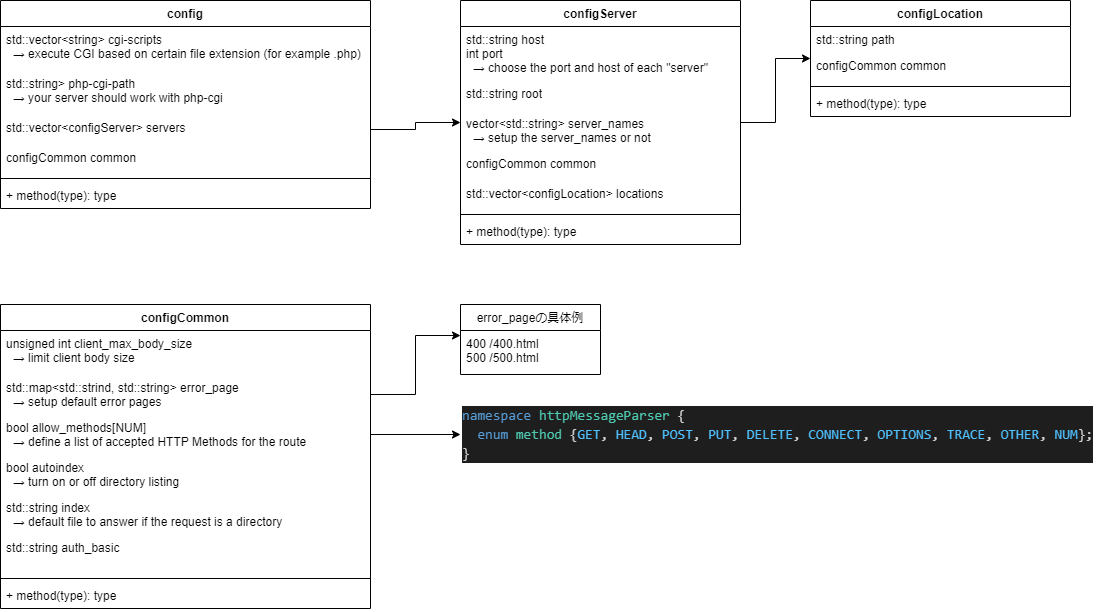

The diagram above was exported from draw.io. Its source (the exported page's mxGraphModel, read from the mxfile embedded in the PNG):
<mxGraphModel dx="1141" dy="715" grid="1" gridSize="10" guides="1" tooltips="1" connect="1" arrows="1" fold="1" page="1" pageScale="1" pageWidth="827" pageHeight="1169" math="0" shadow="0">
  <root>
    <mxCell id="E6aZUW264zUwpxMr-KFn-0" />
    <mxCell id="E6aZUW264zUwpxMr-KFn-1" parent="E6aZUW264zUwpxMr-KFn-0" />
    <mxCell id="E6aZUW264zUwpxMr-KFn-2" value="config" style="swimlane;fontStyle=1;align=center;verticalAlign=top;childLayout=stackLayout;horizontal=1;startSize=26;horizontalStack=0;resizeParent=1;resizeParentMax=0;resizeLast=0;collapsible=1;marginBottom=0;" parent="E6aZUW264zUwpxMr-KFn-1" vertex="1">
      <mxGeometry x="20" y="30" width="370" height="208" as="geometry" />
    </mxCell>
    <mxCell id="E6aZUW264zUwpxMr-KFn-70" value="std::vector&lt;string&gt; cgi-scripts&#10;  → execute CGI based on certain file extension (for example .php)" style="text;strokeColor=none;fillColor=none;align=left;verticalAlign=top;spacingLeft=4;spacingRight=4;overflow=hidden;rotatable=0;points=[[0,0.5],[1,0.5]];portConstraint=eastwest;" parent="E6aZUW264zUwpxMr-KFn-2" vertex="1">
      <mxGeometry y="26" width="370" height="44" as="geometry" />
    </mxCell>
    <mxCell id="E6aZUW264zUwpxMr-KFn-71" value="std::string&gt; php-cgi-path&#10;  → your server should work with php-cgi" style="text;strokeColor=none;fillColor=none;align=left;verticalAlign=top;spacingLeft=4;spacingRight=4;overflow=hidden;rotatable=0;points=[[0,0.5],[1,0.5]];portConstraint=eastwest;" parent="E6aZUW264zUwpxMr-KFn-2" vertex="1">
      <mxGeometry y="70" width="370" height="44" as="geometry" />
    </mxCell>
    <mxCell id="E6aZUW264zUwpxMr-KFn-61" value="std::vector&lt;configServer&gt; servers" style="text;strokeColor=none;fillColor=none;align=left;verticalAlign=top;spacingLeft=4;spacingRight=4;overflow=hidden;rotatable=0;points=[[0,0.5],[1,0.5]];portConstraint=eastwest;" parent="E6aZUW264zUwpxMr-KFn-2" vertex="1">
      <mxGeometry y="114" width="370" height="30" as="geometry" />
    </mxCell>
    <mxCell id="E6aZUW264zUwpxMr-KFn-23" value="configCommon common" style="text;strokeColor=none;fillColor=none;align=left;verticalAlign=top;spacingLeft=4;spacingRight=4;overflow=hidden;rotatable=0;points=[[0,0.5],[1,0.5]];portConstraint=eastwest;" parent="E6aZUW264zUwpxMr-KFn-2" vertex="1">
      <mxGeometry y="144" width="370" height="30" as="geometry" />
    </mxCell>
    <mxCell id="E6aZUW264zUwpxMr-KFn-4" value="" style="line;strokeWidth=1;fillColor=none;align=left;verticalAlign=middle;spacingTop=-1;spacingLeft=3;spacingRight=3;rotatable=0;labelPosition=right;points=[];portConstraint=eastwest;" parent="E6aZUW264zUwpxMr-KFn-2" vertex="1">
      <mxGeometry y="174" width="370" height="8" as="geometry" />
    </mxCell>
    <mxCell id="E6aZUW264zUwpxMr-KFn-5" value="+ method(type): type" style="text;strokeColor=none;fillColor=none;align=left;verticalAlign=top;spacingLeft=4;spacingRight=4;overflow=hidden;rotatable=0;points=[[0,0.5],[1,0.5]];portConstraint=eastwest;" parent="E6aZUW264zUwpxMr-KFn-2" vertex="1">
      <mxGeometry y="182" width="370" height="26" as="geometry" />
    </mxCell>
    <mxCell id="E6aZUW264zUwpxMr-KFn-6" value="error_pageの具体例" style="swimlane;fontStyle=0;childLayout=stackLayout;horizontal=1;startSize=26;fillColor=none;horizontalStack=0;resizeParent=1;resizeParentMax=0;resizeLast=0;collapsible=1;marginBottom=0;" parent="E6aZUW264zUwpxMr-KFn-1" vertex="1">
      <mxGeometry x="480" y="334" width="140" height="70" as="geometry" />
    </mxCell>
    <mxCell id="E6aZUW264zUwpxMr-KFn-7" value="400 /400.html&#10;500 /500.html" style="text;strokeColor=none;fillColor=none;align=left;verticalAlign=top;spacingLeft=4;spacingRight=4;overflow=hidden;rotatable=0;points=[[0,0.5],[1,0.5]];portConstraint=eastwest;" parent="E6aZUW264zUwpxMr-KFn-6" vertex="1">
      <mxGeometry y="26" width="140" height="44" as="geometry" />
    </mxCell>
    <mxCell id="E6aZUW264zUwpxMr-KFn-18" value="configServer" style="swimlane;fontStyle=1;align=center;verticalAlign=top;childLayout=stackLayout;horizontal=1;startSize=26;horizontalStack=0;resizeParent=1;resizeParentMax=0;resizeLast=0;collapsible=1;marginBottom=0;" parent="E6aZUW264zUwpxMr-KFn-1" vertex="1">
      <mxGeometry x="480" y="30" width="280" height="244" as="geometry" />
    </mxCell>
    <mxCell id="E6aZUW264zUwpxMr-KFn-19" value="std::string host&#10;int port&#10;  → choose the port and host of each &quot;server&quot;" style="text;strokeColor=none;fillColor=none;align=left;verticalAlign=top;spacingLeft=4;spacingRight=4;overflow=hidden;rotatable=0;points=[[0,0.5],[1,0.5]];portConstraint=eastwest;" parent="E6aZUW264zUwpxMr-KFn-18" vertex="1">
      <mxGeometry y="26" width="280" height="54" as="geometry" />
    </mxCell>
    <mxCell id="E6aZUW264zUwpxMr-KFn-25" value="std::string root&#10;" style="text;strokeColor=none;fillColor=none;align=left;verticalAlign=top;spacingLeft=4;spacingRight=4;overflow=hidden;rotatable=0;points=[[0,0.5],[1,0.5]];portConstraint=eastwest;" parent="E6aZUW264zUwpxMr-KFn-18" vertex="1">
      <mxGeometry y="80" width="280" height="30" as="geometry" />
    </mxCell>
    <mxCell id="E6aZUW264zUwpxMr-KFn-26" value="vector&lt;std::string&gt; server_names&#10;  → setup the server_names or not&#10;" style="text;strokeColor=none;fillColor=none;align=left;verticalAlign=top;spacingLeft=4;spacingRight=4;overflow=hidden;rotatable=0;points=[[0,0.5],[1,0.5]];portConstraint=eastwest;" parent="E6aZUW264zUwpxMr-KFn-18" vertex="1">
      <mxGeometry y="110" width="280" height="40" as="geometry" />
    </mxCell>
    <mxCell id="E6aZUW264zUwpxMr-KFn-65" value="configCommon common" style="text;strokeColor=none;fillColor=none;align=left;verticalAlign=top;spacingLeft=4;spacingRight=4;overflow=hidden;rotatable=0;points=[[0,0.5],[1,0.5]];portConstraint=eastwest;" parent="E6aZUW264zUwpxMr-KFn-18" vertex="1">
      <mxGeometry y="150" width="280" height="30" as="geometry" />
    </mxCell>
    <mxCell id="E6aZUW264zUwpxMr-KFn-28" value="std::vector&lt;configLocation&gt; locations" style="text;strokeColor=none;fillColor=none;align=left;verticalAlign=top;spacingLeft=4;spacingRight=4;overflow=hidden;rotatable=0;points=[[0,0.5],[1,0.5]];portConstraint=eastwest;" parent="E6aZUW264zUwpxMr-KFn-18" vertex="1">
      <mxGeometry y="180" width="280" height="30" as="geometry" />
    </mxCell>
    <mxCell id="E6aZUW264zUwpxMr-KFn-20" value="" style="line;strokeWidth=1;fillColor=none;align=left;verticalAlign=middle;spacingTop=-1;spacingLeft=3;spacingRight=3;rotatable=0;labelPosition=right;points=[];portConstraint=eastwest;" parent="E6aZUW264zUwpxMr-KFn-18" vertex="1">
      <mxGeometry y="210" width="280" height="8" as="geometry" />
    </mxCell>
    <mxCell id="E6aZUW264zUwpxMr-KFn-21" value="+ method(type): type" style="text;strokeColor=none;fillColor=none;align=left;verticalAlign=top;spacingLeft=4;spacingRight=4;overflow=hidden;rotatable=0;points=[[0,0.5],[1,0.5]];portConstraint=eastwest;" parent="E6aZUW264zUwpxMr-KFn-18" vertex="1">
      <mxGeometry y="218" width="280" height="26" as="geometry" />
    </mxCell>
    <mxCell id="E6aZUW264zUwpxMr-KFn-24" style="edgeStyle=orthogonalEdgeStyle;rounded=0;orthogonalLoop=1;jettySize=auto;html=1;" parent="E6aZUW264zUwpxMr-KFn-1" source="E6aZUW264zUwpxMr-KFn-61" target="E6aZUW264zUwpxMr-KFn-18" edge="1">
      <mxGeometry relative="1" as="geometry" />
    </mxCell>
    <mxCell id="E6aZUW264zUwpxMr-KFn-34" value="configLocation" style="swimlane;fontStyle=1;align=center;verticalAlign=top;childLayout=stackLayout;horizontal=1;startSize=26;horizontalStack=0;resizeParent=1;resizeParentMax=0;resizeLast=0;collapsible=1;marginBottom=0;" parent="E6aZUW264zUwpxMr-KFn-1" vertex="1">
      <mxGeometry x="830" y="30" width="260" height="116" as="geometry" />
    </mxCell>
    <mxCell id="E6aZUW264zUwpxMr-KFn-35" value="std::string path&#10;" style="text;strokeColor=none;fillColor=none;align=left;verticalAlign=top;spacingLeft=4;spacingRight=4;overflow=hidden;rotatable=0;points=[[0,0.5],[1,0.5]];portConstraint=eastwest;" parent="E6aZUW264zUwpxMr-KFn-34" vertex="1">
      <mxGeometry y="26" width="260" height="26" as="geometry" />
    </mxCell>
    <mxCell id="E6aZUW264zUwpxMr-KFn-68" value="configCommon common" style="text;strokeColor=none;fillColor=none;align=left;verticalAlign=top;spacingLeft=4;spacingRight=4;overflow=hidden;rotatable=0;points=[[0,0.5],[1,0.5]];portConstraint=eastwest;" parent="E6aZUW264zUwpxMr-KFn-34" vertex="1">
      <mxGeometry y="52" width="260" height="30" as="geometry" />
    </mxCell>
    <mxCell id="E6aZUW264zUwpxMr-KFn-36" value="" style="line;strokeWidth=1;fillColor=none;align=left;verticalAlign=middle;spacingTop=-1;spacingLeft=3;spacingRight=3;rotatable=0;labelPosition=right;points=[];portConstraint=eastwest;" parent="E6aZUW264zUwpxMr-KFn-34" vertex="1">
      <mxGeometry y="82" width="260" height="8" as="geometry" />
    </mxCell>
    <mxCell id="E6aZUW264zUwpxMr-KFn-37" value="+ method(type): type" style="text;strokeColor=none;fillColor=none;align=left;verticalAlign=top;spacingLeft=4;spacingRight=4;overflow=hidden;rotatable=0;points=[[0,0.5],[1,0.5]];portConstraint=eastwest;" parent="E6aZUW264zUwpxMr-KFn-34" vertex="1">
      <mxGeometry y="90" width="260" height="26" as="geometry" />
    </mxCell>
    <mxCell id="E6aZUW264zUwpxMr-KFn-38" style="edgeStyle=orthogonalEdgeStyle;rounded=0;orthogonalLoop=1;jettySize=auto;html=1;" parent="E6aZUW264zUwpxMr-KFn-1" source="E6aZUW264zUwpxMr-KFn-18" target="E6aZUW264zUwpxMr-KFn-34" edge="1">
      <mxGeometry relative="1" as="geometry" />
    </mxCell>
    <mxCell id="E6aZUW264zUwpxMr-KFn-40" value="&lt;div style=&quot;color: rgb(212, 212, 212); background-color: rgb(30, 30, 30); font-family: consolas, &amp;quot;courier new&amp;quot;, monospace; font-weight: normal; font-size: 14px; line-height: 19px;&quot;&gt;&lt;div&gt;&lt;span style=&quot;color: #569cd6&quot;&gt;namespace&lt;/span&gt;&lt;span style=&quot;color: #d4d4d4&quot;&gt;&amp;nbsp;&lt;/span&gt;&lt;span style=&quot;color: #4ec9b0&quot;&gt;httpMessageParser&lt;/span&gt;&lt;span style=&quot;color: #d4d4d4&quot;&gt;&amp;nbsp;{&lt;/span&gt;&lt;/div&gt;&lt;div&gt;&lt;span style=&quot;color: #d4d4d4&quot;&gt;&amp;nbsp;&amp;nbsp;&lt;/span&gt;&lt;span style=&quot;color: #569cd6&quot;&gt;enum&lt;/span&gt;&lt;span style=&quot;color: #d4d4d4&quot;&gt;&amp;nbsp;&lt;/span&gt;&lt;span style=&quot;color: #4ec9b0&quot;&gt;method&lt;/span&gt;&lt;span style=&quot;color: #d4d4d4&quot;&gt;&amp;nbsp;{&lt;/span&gt;&lt;span style=&quot;color: #4fc1ff&quot;&gt;GET&lt;/span&gt;&lt;span style=&quot;color: #d4d4d4&quot;&gt;,&amp;nbsp;&lt;/span&gt;&lt;span style=&quot;color: #4fc1ff&quot;&gt;HEAD&lt;/span&gt;&lt;span style=&quot;color: #d4d4d4&quot;&gt;,&amp;nbsp;&lt;/span&gt;&lt;span style=&quot;color: #4fc1ff&quot;&gt;POST&lt;/span&gt;&lt;span style=&quot;color: #d4d4d4&quot;&gt;,&amp;nbsp;&lt;/span&gt;&lt;span style=&quot;color: #4fc1ff&quot;&gt;PUT&lt;/span&gt;&lt;span style=&quot;color: #d4d4d4&quot;&gt;,&amp;nbsp;&lt;/span&gt;&lt;span style=&quot;color: #4fc1ff&quot;&gt;DELETE&lt;/span&gt;&lt;span style=&quot;color: #d4d4d4&quot;&gt;,&amp;nbsp;&lt;/span&gt;&lt;span style=&quot;color: #4fc1ff&quot;&gt;CONNECT&lt;/span&gt;&lt;span style=&quot;color: #d4d4d4&quot;&gt;,&amp;nbsp;&lt;/span&gt;&lt;span style=&quot;color: #4fc1ff&quot;&gt;OPTIONS&lt;/span&gt;&lt;span style=&quot;color: #d4d4d4&quot;&gt;,&amp;nbsp;&lt;/span&gt;&lt;span style=&quot;color: #4fc1ff&quot;&gt;TRACE&lt;/span&gt;&lt;span style=&quot;color: #d4d4d4&quot;&gt;,&amp;nbsp;&lt;/span&gt;&lt;span style=&quot;color: #4fc1ff&quot;&gt;OTHER&lt;/span&gt;&lt;span style=&quot;color: #d4d4d4&quot;&gt;,&amp;nbsp;&lt;/span&gt;&lt;span style=&quot;color: #4fc1ff&quot;&gt;NUM&lt;/span&gt;&lt;span style=&quot;color: #d4d4d4&quot;&gt;};&lt;/span&gt;&lt;/div&gt;&lt;div&gt;&lt;span style=&quot;color: #d4d4d4&quot;&gt;}&lt;/span&gt;&lt;/div&gt;&lt;/div&gt;" style="text;whiteSpace=wrap;html=1;" parent="E6aZUW264zUwpxMr-KFn-1" vertex="1">
      <mxGeometry x="480" y="429" width="640" height="70" as="geometry" />
    </mxCell>
    <mxCell id="E6aZUW264zUwpxMr-KFn-52" value="configCommon" style="swimlane;fontStyle=1;align=center;verticalAlign=top;childLayout=stackLayout;horizontal=1;startSize=26;horizontalStack=0;resizeParent=1;resizeParentMax=0;resizeLast=0;collapsible=1;marginBottom=0;" parent="E6aZUW264zUwpxMr-KFn-1" vertex="1">
      <mxGeometry x="20" y="334" width="370" height="304" as="geometry" />
    </mxCell>
    <mxCell id="E6aZUW264zUwpxMr-KFn-53" value="unsigned int client_max_body_size&#10;  → limit client body size&#10;&#10;" style="text;strokeColor=none;fillColor=none;align=left;verticalAlign=top;spacingLeft=4;spacingRight=4;overflow=hidden;rotatable=0;points=[[0,0.5],[1,0.5]];portConstraint=eastwest;" parent="E6aZUW264zUwpxMr-KFn-52" vertex="1">
      <mxGeometry y="26" width="370" height="44" as="geometry" />
    </mxCell>
    <mxCell id="E6aZUW264zUwpxMr-KFn-54" value="std::map&lt;std::strind, std::string&gt; error_page&#10;  → setup default error pages" style="text;strokeColor=none;fillColor=none;align=left;verticalAlign=top;spacingLeft=4;spacingRight=4;overflow=hidden;rotatable=0;points=[[0,0.5],[1,0.5]];portConstraint=eastwest;" parent="E6aZUW264zUwpxMr-KFn-52" vertex="1">
      <mxGeometry y="70" width="370" height="40" as="geometry" />
    </mxCell>
    <mxCell id="E6aZUW264zUwpxMr-KFn-55" value="bool allow_methods[NUM]&#10;  → define a list of accepted HTTP Methods for the route&#10;" style="text;strokeColor=none;fillColor=none;align=left;verticalAlign=top;spacingLeft=4;spacingRight=4;overflow=hidden;rotatable=0;points=[[0,0.5],[1,0.5]];portConstraint=eastwest;" parent="E6aZUW264zUwpxMr-KFn-52" vertex="1">
      <mxGeometry y="110" width="370" height="40" as="geometry" />
    </mxCell>
    <mxCell id="E6aZUW264zUwpxMr-KFn-56" value="bool autoindex&#10;  → turn on or off directory listing&#10;" style="text;strokeColor=none;fillColor=none;align=left;verticalAlign=top;spacingLeft=4;spacingRight=4;overflow=hidden;rotatable=0;points=[[0,0.5],[1,0.5]];portConstraint=eastwest;" parent="E6aZUW264zUwpxMr-KFn-52" vertex="1">
      <mxGeometry y="150" width="370" height="40" as="geometry" />
    </mxCell>
    <mxCell id="E6aZUW264zUwpxMr-KFn-57" value="std::string index&#10;  → default file to answer if the request is a directory&#10;" style="text;strokeColor=none;fillColor=none;align=left;verticalAlign=top;spacingLeft=4;spacingRight=4;overflow=hidden;rotatable=0;points=[[0,0.5],[1,0.5]];portConstraint=eastwest;" parent="E6aZUW264zUwpxMr-KFn-52" vertex="1">
      <mxGeometry y="190" width="370" height="40" as="geometry" />
    </mxCell>
    <mxCell id="S1kEPw-TaM_81VEYOcsV-1" value="std::string auth_basic" style="text;strokeColor=none;fillColor=none;align=left;verticalAlign=top;spacingLeft=4;spacingRight=4;overflow=hidden;rotatable=0;points=[[0,0.5],[1,0.5]];portConstraint=eastwest;" parent="E6aZUW264zUwpxMr-KFn-52" vertex="1">
      <mxGeometry y="230" width="370" height="40" as="geometry" />
    </mxCell>
    <mxCell id="E6aZUW264zUwpxMr-KFn-59" value="" style="line;strokeWidth=1;fillColor=none;align=left;verticalAlign=middle;spacingTop=-1;spacingLeft=3;spacingRight=3;rotatable=0;labelPosition=right;points=[];portConstraint=eastwest;" parent="E6aZUW264zUwpxMr-KFn-52" vertex="1">
      <mxGeometry y="270" width="370" height="8" as="geometry" />
    </mxCell>
    <mxCell id="E6aZUW264zUwpxMr-KFn-60" value="+ method(type): type" style="text;strokeColor=none;fillColor=none;align=left;verticalAlign=top;spacingLeft=4;spacingRight=4;overflow=hidden;rotatable=0;points=[[0,0.5],[1,0.5]];portConstraint=eastwest;" parent="E6aZUW264zUwpxMr-KFn-52" vertex="1">
      <mxGeometry y="278" width="370" height="26" as="geometry" />
    </mxCell>
    <mxCell id="E6aZUW264zUwpxMr-KFn-62" style="edgeStyle=orthogonalEdgeStyle;rounded=0;orthogonalLoop=1;jettySize=auto;html=1;entryX=0;entryY=0.114;entryDx=0;entryDy=0;entryPerimeter=0;" parent="E6aZUW264zUwpxMr-KFn-1" source="E6aZUW264zUwpxMr-KFn-54" target="E6aZUW264zUwpxMr-KFn-7" edge="1">
      <mxGeometry relative="1" as="geometry" />
    </mxCell>
    <mxCell id="S1kEPw-TaM_81VEYOcsV-0" style="edgeStyle=orthogonalEdgeStyle;rounded=0;orthogonalLoop=1;jettySize=auto;html=1;entryX=0;entryY=0.5;entryDx=0;entryDy=0;" parent="E6aZUW264zUwpxMr-KFn-1" source="E6aZUW264zUwpxMr-KFn-55" target="E6aZUW264zUwpxMr-KFn-40" edge="1">
      <mxGeometry relative="1" as="geometry" />
    </mxCell>
  </root>
</mxGraphModel>